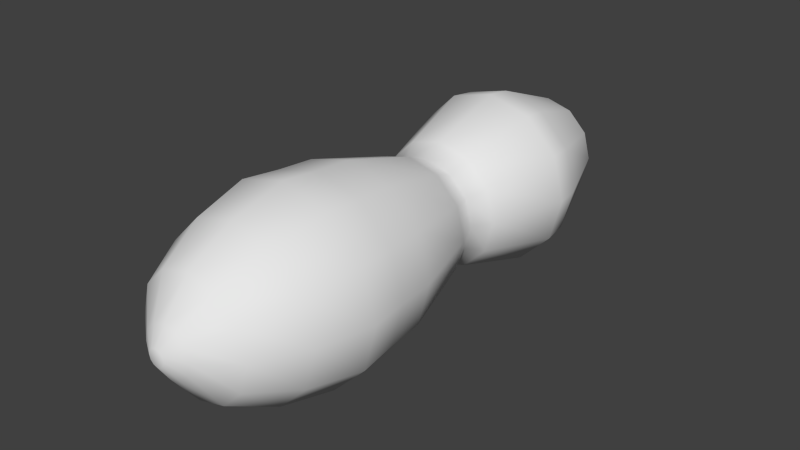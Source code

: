 # Source: Peanut.blend  (saved by Blender 2.73.0; exported with 4.5.12 LTS)
import bpy
from mathutils import Matrix  # noqa: F401  (used for matrix-valued properties, if any)

bpy.ops.wm.read_factory_settings(use_empty=True)
scene = bpy.context.scene
scene.name = 'Scene'

# ---- collections
col_collection_1 = bpy.data.collections.new('Collection 1'); scene.collection.children.link(col_collection_1)

# ---- world
world_world = bpy.data.worlds.new('World'); scene.world = world_world
world_world.color = (0.05088, 0.05088, 0.05088)
world_world.use_sun_shadow = False
world_world.sun_shadow_jitter_overblur = 0.0
world_world.cycles.sampling_method = 'MANUAL'
world_world.cycles.sample_map_resolution = 256

# ---- meshes
me_circle_001 = bpy.data.meshes.new('Circle.001')
me_circle_001.from_pydata([(0.0, -1.255e-09, 0.02871), (-0.01436, -1.087e-09, 0.02487), (-0.02487, -6.275e-10, 0.01436), (-0.02871, 5.486e-17, -1.255e-09), (-0.02487, 6.275e-10, -0.01436), (-0.01436, 1.087e-09, -0.02487), (-4.335e-09, 1.255e-09, -0.02871), (0.01436, 1.087e-09, -0.02487), (0.02487, 6.275e-10, -0.01436), (0.02871, 5.835e-16, -1.335e-08), (0.02487, -6.275e-10, 0.01436), (0.01436, -1.087e-09, 0.02487), (-5.225e-10, -0.04262, 0.0453), (-0.02265, -0.04262, 0.03923), (-0.03923, -0.04262, 0.02265), (-0.0453, -0.04262, -1.457e-09), (-0.03923, -0.04262, -0.02265), (-0.02265, -0.04262, -0.03923), (-7.362e-09, -0.04262, -0.0453), (0.02265, -0.04262, -0.03923), (0.03923, -0.04262, -0.02265), (0.0453, -0.04262, -2.054e-08), (0.03923, -0.04262, 0.02265), (0.02265, -0.04262, 0.03923), (-5.865e-10, -0.05654, 0.0472), (-0.0236, -0.05654, 0.04088), (-0.04088, -0.05654, 0.0236), (-0.0472, -0.05654, -1.916e-09), (-0.04088, -0.05654, -0.0236), (-0.0236, -0.05654, -0.04088), (-7.714e-09, -0.05654, -0.0472), (0.0236, -0.05654, -0.04088), (0.04088, -0.05654, -0.0236), (0.0472, -0.05654, -2.18e-08), (0.04088, -0.05654, 0.0236), (0.0236, -0.05654, 0.04088), (-1.937e-10, -0.09915, 0.03435), (-0.01717, -0.09915, 0.02974), (-0.02974, -0.09915, 0.01717), (-0.03435, -0.09915, -5.018e-09), (-0.02974, -0.09915, -0.01717), (-0.01717, -0.09915, -0.02974), (-5.38e-09, -0.09915, -0.03435), (0.01717, -0.09915, -0.02974), (0.02974, -0.09915, -0.01717), (0.03435, -0.09915, -1.948e-08), (0.02974, -0.09915, 0.01717), (0.01717, -0.09915, 0.02974), (7.294e-11, -0.1083, 0.02748), (-0.01374, -0.1083, 0.0238), (-0.0238, -0.1083, 0.01374), (-0.02748, -0.1083, -6.02e-09), (-0.0238, -0.1083, -0.01374), (-0.01374, -0.1083, -0.0238), (-4.077e-09, -0.1083, -0.02748), (0.01374, -0.1083, -0.0238), (0.0238, -0.1083, -0.01374), (0.02748, -0.1083, -1.76e-08), (0.0238, -0.1083, 0.01374), (0.01374, -0.1083, 0.0238), (-8.947e-11, -0.1235, 0.03446), (-0.01723, -0.1235, 0.02984), (-0.02984, -0.1235, 0.01723), (-0.03446, -0.1235, -6.107e-09), (-0.02984, -0.1235, -0.01723), (-0.01723, -0.1235, -0.02984), (-5.292e-09, -0.1235, -0.03446), (0.01723, -0.1235, -0.02984), (0.02984, -0.1235, -0.01723), (0.03446, -0.1235, -2.062e-08), (0.02984, -0.1235, 0.01723), (0.01723, -0.1235, 0.02984), (-8.142e-10, -0.1662, 0.04731), (-0.02365, -0.1662, 0.04097), (-0.04097, -0.1662, 0.02365), (-0.04731, -0.1662, -6.858e-09), (-0.04097, -0.1662, -0.02365), (-0.02365, -0.1662, -0.04097), (-7.957e-09, -0.1662, -0.04731), (0.02365, -0.1662, -0.04097), (0.04097, -0.1662, -0.02365), (0.04731, -0.1662, -2.678e-08), (0.04097, -0.1662, 0.02365), (0.02365, -0.1662, 0.04097), (-8.891e-10, -0.1865, 0.049), (-0.0245, -0.1865, 0.04243), (-0.04243, -0.1865, 0.0245), (-0.049, -0.1865, -7.575e-09), (-0.04243, -0.1865, -0.0245), (-0.0245, -0.1865, -0.04243), (-8.287e-09, -0.1865, -0.049), (0.0245, -0.1865, -0.04243), (0.04243, -0.1865, -0.0245), (0.049, -0.1865, -2.821e-08), (0.04243, -0.1865, 0.0245), (0.0245, -0.1865, 0.04243), (-8.832e-10, -0.2074, 0.05162), (-0.02581, -0.2074, 0.0447), (-0.0447, -0.2074, 0.02581), (-0.05162, -0.2074, -8.244e-09), (-0.0447, -0.2074, -0.02581), (-0.02581, -0.2074, -0.0447), (-8.677e-09, -0.2074, -0.05162), (0.02581, -0.2074, -0.0447), (0.0447, -0.2074, -0.02581), (0.05162, -0.2074, -2.999e-08), (0.0447, -0.2074, 0.02581), (0.02581, -0.2074, 0.0447), (-6.032e-10, -0.2372, 0.04448), (-0.02224, -0.2372, 0.03852), (-0.03852, -0.2372, 0.02224), (-0.04448, -0.2372, -1.002e-08), (-0.03852, -0.2372, -0.02224), (-0.02224, -0.2372, -0.03852), (-7.319e-09, -0.2372, -0.04448), (0.02224, -0.2372, -0.03852), (0.03852, -0.2372, -0.02224), (0.04448, -0.2372, -2.875e-08), (0.03852, -0.2372, 0.02224), (0.02224, -0.2372, 0.03852), (-2.957e-10, -0.2626, 0.03121), (-0.01561, -0.2626, 0.02703), (-0.02703, -0.2626, 0.01561), (-0.03121, -0.2626, -1.208e-08), (-0.02703, -0.2626, -0.01561), (-0.01561, -0.2626, -0.02703), (-5.008e-09, -0.2626, -0.03121), (0.01561, -0.2626, -0.02703), (0.02703, -0.2626, -0.01561), (0.03121, -0.2626, -2.523e-08), (0.02703, -0.2626, 0.01561), (0.01561, -0.2626, 0.02703), (2.015e-10, -0.2763, 0.01329), (-0.006647, -0.2763, 0.01151), (-0.01151, -0.2763, 0.006647), (-0.01329, -0.2763, -1.414e-08), (-0.01151, -0.2763, -0.006647), (-0.006647, -0.2763, -0.01151), (-1.806e-09, -0.2763, -0.01329), (0.006647, -0.2763, -0.01151), (0.01151, -0.2763, -0.006647), (0.01329, -0.2763, -1.974e-08), (0.01151, -0.2763, 0.006647), (0.006647, -0.2763, 0.01151), (6.345e-10, -0.2819, 0.004495), (-0.002248, -0.2819, 0.003893), (-0.003893, -0.2819, 0.002248), (-0.004495, -0.2819, -1.5e-08), (-0.003893, -0.2819, -0.002248), (-0.002248, -0.2819, -0.003893), (-4.423e-11, -0.2819, -0.004495), (0.002248, -0.2819, -0.003893), (0.003893, -0.2819, -0.002248), (0.004495, -0.2819, -1.689e-08), (0.003893, -0.2819, 0.002248), (0.002248, -0.2819, 0.003893), (9.772e-11, 0.01265, 0.01888), (-0.009438, 0.01265, 0.01635), (-0.01635, 0.01265, 0.009438), (-0.01888, 0.01265, -1.64e-09), (-0.01635, 0.01265, -0.009438), (-0.009438, 0.01265, -0.01635), (-2.752e-09, 0.01265, -0.01888), (0.009438, 0.01265, -0.01635), (0.01635, 0.01265, -0.009438), (0.01888, 0.01265, -9.591e-09), (0.01635, 0.01265, 0.009438), (0.009438, 0.01265, 0.01635), (5.305e-10, 0.02193, 0.008099), (-0.004049, 0.02193, 0.007014), (-0.007014, 0.02193, 0.004049), (-0.008099, 0.02193, -2.507e-09), (-0.007014, 0.02193, -0.004049), (-0.004049, 0.02193, -0.007014), (-6.924e-10, 0.02193, -0.008099), (0.004049, 0.02193, -0.007014), (0.007014, 0.02193, -0.004049), (0.008099, 0.02193, -5.918e-09), (0.007014, 0.02193, 0.004049), (0.004049, 0.02193, 0.007014)], [], [(11, 0, 12, 23), (10, 11, 23, 22), (9, 10, 22, 21), (8, 9, 21, 20), (7, 8, 20, 19), (6, 7, 19, 18), (5, 6, 18, 17), (4, 5, 17, 16), (3, 4, 16, 15), (2, 3, 15, 14), (1, 2, 14, 13), (0, 1, 13, 12), (23, 12, 24, 35), (22, 23, 35, 34), (21, 22, 34, 33), (20, 21, 33, 32), (19, 20, 32, 31), (18, 19, 31, 30), (17, 18, 30, 29), (16, 17, 29, 28), (15, 16, 28, 27), (14, 15, 27, 26), (13, 14, 26, 25), (12, 13, 25, 24), (35, 24, 36, 47), (34, 35, 47, 46), (33, 34, 46, 45), (32, 33, 45, 44), (31, 32, 44, 43), (30, 31, 43, 42), (29, 30, 42, 41), (28, 29, 41, 40), (27, 28, 40, 39), (26, 27, 39, 38), (25, 26, 38, 37), (24, 25, 37, 36), (47, 36, 48, 59), (46, 47, 59, 58), (45, 46, 58, 57), (44, 45, 57, 56), (43, 44, 56, 55), (42, 43, 55, 54), (41, 42, 54, 53), (40, 41, 53, 52), (39, 40, 52, 51), (38, 39, 51, 50), (37, 38, 50, 49), (36, 37, 49, 48), (59, 48, 60, 71), (58, 59, 71, 70), (57, 58, 70, 69), (56, 57, 69, 68), (55, 56, 68, 67), (54, 55, 67, 66), (53, 54, 66, 65), (52, 53, 65, 64), (51, 52, 64, 63), (50, 51, 63, 62), (49, 50, 62, 61), (48, 49, 61, 60), (71, 60, 72, 83), (70, 71, 83, 82), (69, 70, 82, 81), (68, 69, 81, 80), (67, 68, 80, 79), (66, 67, 79, 78), (65, 66, 78, 77), (64, 65, 77, 76), (63, 64, 76, 75), (62, 63, 75, 74), (61, 62, 74, 73), (60, 61, 73, 72), (83, 72, 84, 95), (82, 83, 95, 94), (81, 82, 94, 93), (80, 81, 93, 92), (79, 80, 92, 91), (78, 79, 91, 90), (77, 78, 90, 89), (76, 77, 89, 88), (75, 76, 88, 87), (74, 75, 87, 86), (73, 74, 86, 85), (72, 73, 85, 84), (95, 84, 96, 107), (94, 95, 107, 106), (93, 94, 106, 105), (92, 93, 105, 104), (91, 92, 104, 103), (90, 91, 103, 102), (89, 90, 102, 101), (88, 89, 101, 100), (87, 88, 100, 99), (86, 87, 99, 98), (85, 86, 98, 97), (84, 85, 97, 96), (107, 96, 108, 119), (106, 107, 119, 118), (105, 106, 118, 117), (104, 105, 117, 116), (103, 104, 116, 115), (102, 103, 115, 114), (101, 102, 114, 113), (100, 101, 113, 112), (99, 100, 112, 111), (98, 99, 111, 110), (97, 98, 110, 109), (96, 97, 109, 108), (119, 108, 120, 131), (118, 119, 131, 130), (117, 118, 130, 129), (116, 117, 129, 128), (115, 116, 128, 127), (114, 115, 127, 126), (113, 114, 126, 125), (112, 113, 125, 124), (111, 112, 124, 123), (110, 111, 123, 122), (109, 110, 122, 121), (108, 109, 121, 120), (131, 120, 132, 143), (130, 131, 143, 142), (129, 130, 142, 141), (128, 129, 141, 140), (127, 128, 140, 139), (126, 127, 139, 138), (125, 126, 138, 137), (124, 125, 137, 136), (123, 124, 136, 135), (122, 123, 135, 134), (121, 122, 134, 133), (120, 121, 133, 132), (143, 132, 144, 155), (142, 143, 155, 154), (141, 142, 154, 153), (140, 141, 153, 152), (139, 140, 152, 151), (138, 139, 151, 150), (137, 138, 150, 149), (136, 137, 149, 148), (135, 136, 148, 147), (134, 135, 147, 146), (133, 134, 146, 145), (132, 133, 145, 144), (145, 146, 147, 148, 149, 150, 151, 152, 153, 154, 155, 144), (0, 11, 167, 156), (11, 10, 166, 167), (10, 9, 165, 166), (9, 8, 164, 165), (8, 7, 163, 164), (7, 6, 162, 163), (6, 5, 161, 162), (5, 4, 160, 161), (4, 3, 159, 160), (3, 2, 158, 159), (2, 1, 157, 158), (1, 0, 156, 157), (156, 167, 179, 168), (167, 166, 178, 179), (166, 165, 177, 178), (165, 164, 176, 177), (164, 163, 175, 176), (163, 162, 174, 175), (162, 161, 173, 174), (161, 160, 172, 173), (160, 159, 171, 172), (159, 158, 170, 171), (158, 157, 169, 170), (157, 156, 168, 169), (169, 168, 179, 178, 177, 176, 175, 174, 173, 172, 171, 170)])
me_circle_001.polygons.foreach_set('use_smooth', [True] * 170)
_uv = me_circle_001.uv_layers.new(name='UVMap')
_uv.uv.foreach_set('vector', [0.5937, 0.7777, 0.5473, 0.7777, 0.5338, 0.6396, 0.6071, 0.6396, 0.634, 0.7833, 0.5937, 0.7777, 0.6071, 0.6396, 0.6706, 0.6485, 0.3655, 0.07454, 0.4058, 0.07145, 0.4424, 0.2051, 0.3789, 0.21, 0.3191, 0.07454, 0.3655, 0.07454, 0.3789, 0.21, 0.3056, 0.21, 0.2788, 0.07145, 0.3191, 0.07454, 0.3056, 0.21, 0.2422, 0.2051, 0.7754, 0.7849, 0.7352, 0.7799, 0.6985, 0.6611, 0.762, 0.669, 0.8219, 0.7849, 0.7754, 0.7849, 0.762, 0.669, 0.8353, 0.669, 0.8621, 0.7799, 0.8219, 0.7849, 0.8353, 0.669, 0.8988, 0.6611, 0.1373, 0.07454, 0.1776, 0.07145, 0.2142, 0.2051, 0.1507, 0.21, 0.09087, 0.07454, 0.1373, 0.07454, 0.1507, 0.21, 0.07745, 0.21, 0.05063, 0.07145, 0.09087, 0.07454, 0.07745, 0.21, 0.01397, 0.2051, 0.5473, 0.7777, 0.507, 0.7833, 0.4704, 0.6485, 0.5338, 0.6396, 0.6071, 0.6396, 0.5338, 0.6396, 0.5323, 0.5971, 0.6087, 0.5971, 0.6706, 0.6485, 0.6071, 0.6396, 0.6087, 0.5971, 0.6748, 0.6064, 0.3789, 0.21, 0.4424, 0.2051, 0.4466, 0.2477, 0.3805, 0.2528, 0.3056, 0.21, 0.3789, 0.21, 0.3805, 0.2528, 0.3041, 0.2528, 0.2422, 0.2051, 0.3056, 0.21, 0.3041, 0.2528, 0.238, 0.2477, 0.762, 0.669, 0.6985, 0.6611, 0.6943, 0.6206, 0.7605, 0.6289, 0.8353, 0.669, 0.762, 0.669, 0.7605, 0.6289, 0.8369, 0.6289, 0.8988, 0.6611, 0.8353, 0.669, 0.8369, 0.6289, 0.903, 0.6206, 0.1507, 0.21, 0.2142, 0.2051, 0.2184, 0.2477, 0.1523, 0.2528, 0.07745, 0.21, 0.1507, 0.21, 0.1523, 0.2528, 0.07591, 0.2528, 0.01397, 0.2051, 0.07745, 0.21, 0.07591, 0.2528, 0.009758, 0.2477, 0.5338, 0.6396, 0.4704, 0.6485, 0.4661, 0.6064, 0.5323, 0.5971, 0.6087, 0.5971, 0.5323, 0.5971, 0.5427, 0.4806, 0.5983, 0.4806, 0.6748, 0.6064, 0.6087, 0.5971, 0.5983, 0.4806, 0.6464, 0.4874, 0.3805, 0.2528, 0.4466, 0.2477, 0.4182, 0.3727, 0.3701, 0.3764, 0.3041, 0.2528, 0.3805, 0.2528, 0.3701, 0.3764, 0.3145, 0.3764, 0.238, 0.2477, 0.3041, 0.2528, 0.3145, 0.3764, 0.2664, 0.3727, 0.7605, 0.6289, 0.6943, 0.6206, 0.7228, 0.4877, 0.7709, 0.4937, 0.8369, 0.6289, 0.7605, 0.6289, 0.7709, 0.4937, 0.8265, 0.4937, 0.903, 0.6206, 0.8369, 0.6289, 0.8265, 0.4937, 0.8746, 0.4877, 0.1523, 0.2528, 0.2184, 0.2477, 0.19, 0.3727, 0.1419, 0.3764, 0.07591, 0.2528, 0.1523, 0.2528, 0.1419, 0.3764, 0.08631, 0.3764, 0.009758, 0.2477, 0.07591, 0.2528, 0.08631, 0.3764, 0.03818, 0.3727, 0.5323, 0.5971, 0.4661, 0.6064, 0.4946, 0.4874, 0.5427, 0.4806, 0.5983, 0.4806, 0.5427, 0.4806, 0.5482, 0.4587, 0.5927, 0.4587, 0.9128, 0.05423, 0.9128, 0.0, 0.9335, 0.005416, 0.9335, 0.04881, 0.3701, 0.3764, 0.4182, 0.3727, 0.403, 0.3982, 0.3645, 0.4012, 0.3145, 0.3764, 0.3701, 0.3764, 0.3645, 0.4012, 0.3201, 0.4012, 0.2664, 0.3727, 0.3145, 0.3764, 0.3201, 0.4012, 0.2815, 0.3982, 0.7709, 0.4937, 0.7228, 0.4877, 0.7379, 0.4573, 0.7764, 0.4621, 0.8265, 0.4937, 0.7709, 0.4937, 0.7764, 0.4621, 0.8209, 0.4621, 0.8746, 0.4877, 0.8265, 0.4937, 0.8209, 0.4621, 0.8594, 0.4573, 0.1419, 0.3764, 0.19, 0.3727, 0.1748, 0.3982, 0.1363, 0.4012, 0.08631, 0.3764, 0.1419, 0.3764, 0.1363, 0.4012, 0.09186, 0.4012, 0.03818, 0.3727, 0.08631, 0.3764, 0.09186, 0.4012, 0.05334, 0.3982, 0.9128, 0.1085, 0.9128, 0.05423, 0.9335, 0.05964, 0.9335, 0.103, 0.5927, 0.4587, 0.5482, 0.4587, 0.5426, 0.4087, 0.5984, 0.4087, 0.6312, 0.4641, 0.5927, 0.4587, 0.5984, 0.4087, 0.6467, 0.4155, 0.3645, 0.4012, 0.403, 0.3982, 0.4185, 0.4462, 0.3702, 0.4499, 0.3201, 0.4012, 0.3645, 0.4012, 0.3702, 0.4499, 0.3144, 0.4499, 0.2815, 0.3982, 0.3201, 0.4012, 0.3144, 0.4499, 0.2661, 0.4462, 0.7764, 0.4621, 0.7379, 0.4573, 0.7225, 0.4155, 0.7708, 0.4215, 0.8209, 0.4621, 0.7764, 0.4621, 0.7708, 0.4215, 0.8266, 0.4215, 0.8594, 0.4573, 0.8209, 0.4621, 0.8266, 0.4215, 0.8748, 0.4155, 0.1363, 0.4012, 0.1748, 0.3982, 0.1903, 0.4462, 0.142, 0.4499, 0.09186, 0.4012, 0.1363, 0.4012, 0.142, 0.4499, 0.08622, 0.4499, 0.05334, 0.3982, 0.09186, 0.4012, 0.08622, 0.4499, 0.03793, 0.4462, 0.5482, 0.4587, 0.5097, 0.4641, 0.4943, 0.4155, 0.5426, 0.4087, 0.5984, 0.4087, 0.5426, 0.4087, 0.5322, 0.273, 0.6088, 0.273, 0.6467, 0.4155, 0.5984, 0.4087, 0.6088, 0.273, 0.6751, 0.2823, 0.3702, 0.4499, 0.4185, 0.4462, 0.4469, 0.5792, 0.3806, 0.5843, 0.3144, 0.4499, 0.3702, 0.4499, 0.3806, 0.5843, 0.304, 0.5843, 0.2661, 0.4462, 0.3144, 0.4499, 0.304, 0.5843, 0.2377, 0.5792, 0.7708, 0.4215, 0.7225, 0.4155, 0.6941, 0.2944, 0.7604, 0.3027, 0.8266, 0.4215, 0.7708, 0.4215, 0.7604, 0.3027, 0.837, 0.3027, 0.8748, 0.4155, 0.8266, 0.4215, 0.837, 0.3027, 0.9032, 0.2944, 0.142, 0.4499, 0.1903, 0.4462, 0.2187, 0.5792, 0.1524, 0.5843, 0.08622, 0.4499, 0.142, 0.4499, 0.1524, 0.5843, 0.07582, 0.5843, 0.03793, 0.4462, 0.08622, 0.4499, 0.07582, 0.5843, 0.009526, 0.5792, 0.5426, 0.4087, 0.4943, 0.4155, 0.4659, 0.2823, 0.5322, 0.273, 0.6088, 0.273, 0.5322, 0.273, 0.5308, 0.212, 0.6101, 0.212, 0.6751, 0.2823, 0.6088, 0.273, 0.6101, 0.212, 0.6788, 0.2216, 0.3806, 0.5843, 0.4469, 0.5792, 0.4506, 0.6409, 0.3819, 0.6461, 0.304, 0.5843, 0.3806, 0.5843, 0.3819, 0.6461, 0.3026, 0.6461, 0.2377, 0.5792, 0.304, 0.5843, 0.3026, 0.6461, 0.234, 0.6409, 0.7604, 0.3027, 0.6941, 0.2944, 0.6904, 0.2351, 0.759, 0.2437, 0.837, 0.3027, 0.7604, 0.3027, 0.759, 0.2437, 0.8383, 0.2437, 0.9032, 0.2944, 0.837, 0.3027, 0.8383, 0.2437, 0.907, 0.2351, 0.1524, 0.5843, 0.2187, 0.5792, 0.2224, 0.6409, 0.1537, 0.6461, 0.07582, 0.5843, 0.1524, 0.5843, 0.1537, 0.6461, 0.07445, 0.6461, 0.009526, 0.5792, 0.07582, 0.5843, 0.07445, 0.6461, 0.005793, 0.6409, 0.5322, 0.273, 0.4659, 0.2823, 0.4622, 0.2216, 0.5308, 0.212, 0.6101, 0.212, 0.5308, 0.212, 0.5287, 0.1483, 0.6122, 0.1483, 0.6788, 0.2216, 0.6101, 0.212, 0.6122, 0.1483, 0.6846, 0.1585, 0.3819, 0.6461, 0.4506, 0.6409, 0.4564, 0.7048, 0.3841, 0.7103, 0.3026, 0.6461, 0.3819, 0.6461, 0.3841, 0.7103, 0.3005, 0.7103, 0.234, 0.6409, 0.3026, 0.6461, 0.3005, 0.7103, 0.2282, 0.7048, 0.759, 0.2437, 0.6904, 0.2351, 0.6846, 0.1742, 0.7569, 0.1832, 0.8383, 0.2437, 0.759, 0.2437, 0.7569, 0.1832, 0.8404, 0.1832, 0.907, 0.2351, 0.8383, 0.2437, 0.8404, 0.1832, 0.9128, 0.1742, 0.1537, 0.6461, 0.2224, 0.6409, 0.2282, 0.7048, 0.1559, 0.7103, 0.07445, 0.6461, 0.1537, 0.6461, 0.1559, 0.7103, 0.07233, 0.7103, 0.005793, 0.6409, 0.07445, 0.6461, 0.07233, 0.7103, 0.0, 0.7048, 0.5308, 0.212, 0.4622, 0.2216, 0.4564, 0.1585, 0.5287, 0.1483, 0.6122, 0.1483, 0.5287, 0.1483, 0.5345, 0.0653, 0.6065, 0.0653, 0.6846, 0.1585, 0.6122, 0.1483, 0.6065, 0.0653, 0.6688, 0.07405, 0.3841, 0.7103, 0.4564, 0.7048, 0.4406, 0.7929, 0.3783, 0.7977, 0.3005, 0.7103, 0.3841, 0.7103, 0.3783, 0.7977, 0.3063, 0.7977, 0.2282, 0.7048, 0.3005, 0.7103, 0.3063, 0.7977, 0.244, 0.7929, 0.7569, 0.1832, 0.6846, 0.1742, 0.7004, 0.0819, 0.7627, 0.0897, 0.8404, 0.1832, 0.7569, 0.1832, 0.7627, 0.0897, 0.8347, 0.0897, 0.9128, 0.1742, 0.8404, 0.1832, 0.8347, 0.0897, 0.897, 0.0819, 0.1559, 0.7103, 0.2282, 0.7048, 0.2124, 0.7929, 0.1501, 0.7977, 0.07233, 0.7103, 0.1559, 0.7103, 0.1501, 0.7977, 0.07811, 0.7977, 0.0, 0.7048, 0.07233, 0.7103, 0.07811, 0.7977, 0.01578, 0.793, 0.5287, 0.1483, 0.4564, 0.1585, 0.4722, 0.07405, 0.5345, 0.0653, 0.6065, 0.0653, 0.5345, 0.0653, 0.5452, 0.0, 0.5957, 8.352e-08, 0.6688, 0.07405, 0.6065, 0.0653, 0.5957, 8.352e-08, 0.6395, 0.006138, 0.3783, 0.7977, 0.4406, 0.7929, 0.4113, 0.8658, 0.3675, 0.8692, 0.3063, 0.7977, 0.3783, 0.7977, 0.3675, 0.8692, 0.317, 0.8692, 0.244, 0.7929, 0.3063, 0.7977, 0.317, 0.8692, 0.2733, 0.8658, 0.7627, 0.0897, 0.7004, 0.0819, 0.7297, 0.0, 0.7734, 0.005475, 0.8347, 0.0897, 0.7627, 0.0897, 0.7734, 0.005475, 0.8239, 0.005475, 0.897, 0.0819, 0.8347, 0.0897, 0.8239, 0.005475, 0.8677, 0.0, 0.1501, 0.7977, 0.2124, 0.7929, 0.1831, 0.8658, 0.1393, 0.8692, 0.07811, 0.7977, 0.1501, 0.7977, 0.1393, 0.8692, 0.08884, 0.8692, 0.01578, 0.793, 0.07811, 0.7977, 0.08884, 0.8692, 0.04511, 0.8658, 0.5345, 0.0653, 0.4722, 0.07405, 0.5015, 0.006138, 0.5452, 0.0, 0.7098, 0.9754, 0.6846, 0.9327, 0.7387, 0.9185, 0.7494, 0.9367, 0.7536, 1.0, 0.7098, 0.9754, 0.7494, 0.9367, 0.7681, 0.9472, 0.8041, 1.0, 0.7536, 1.0, 0.7681, 0.9472, 0.7896, 0.9472, 0.8478, 0.9754, 0.8041, 1.0, 0.7896, 0.9472, 0.8082, 0.9367, 0.8731, 0.9327, 0.8478, 0.9754, 0.8082, 0.9367, 0.819, 0.9185, 0.8731, 0.8834, 0.8731, 0.9327, 0.819, 0.9185, 0.819, 0.8975, 0.8478, 0.8407, 0.8731, 0.8834, 0.819, 0.8975, 0.8082, 0.8794, 0.8041, 0.8161, 0.8478, 0.8407, 0.8082, 0.8794, 0.7896, 0.8689, 0.7536, 0.8161, 0.8041, 0.8161, 0.7896, 0.8689, 0.7681, 0.8689, 0.7098, 0.8407, 0.7536, 0.8161, 0.7681, 0.8689, 0.7494, 0.8794, 0.6846, 0.8834, 0.7098, 0.8407, 0.7494, 0.8794, 0.7387, 0.8975, 0.6846, 0.9327, 0.6846, 0.8834, 0.7387, 0.8975, 0.7387, 0.9185, 0.7494, 0.9367, 0.7387, 0.9185, 0.7653, 0.9116, 0.7689, 0.9177, 0.7681, 0.9472, 0.7494, 0.9367, 0.7689, 0.9177, 0.7752, 0.9213, 0.7896, 0.9472, 0.7681, 0.9472, 0.7752, 0.9213, 0.7825, 0.9213, 0.8082, 0.9367, 0.7896, 0.9472, 0.7825, 0.9213, 0.7888, 0.9177, 0.819, 0.9185, 0.8082, 0.9367, 0.7888, 0.9177, 0.7924, 0.9116, 0.819, 0.8975, 0.819, 0.9185, 0.7924, 0.9116, 0.7924, 0.9045, 0.8082, 0.8794, 0.819, 0.8975, 0.7924, 0.9045, 0.7888, 0.8983, 0.7896, 0.8689, 0.8082, 0.8794, 0.7888, 0.8983, 0.7825, 0.8948, 0.7681, 0.8689, 0.7896, 0.8689, 0.7825, 0.8948, 0.7752, 0.8948, 0.7494, 0.8794, 0.7681, 0.8689, 0.7752, 0.8948, 0.7689, 0.8983, 0.7387, 0.8975, 0.7494, 0.8794, 0.7689, 0.8983, 0.7653, 0.9045, 0.7387, 0.9185, 0.7387, 0.8975, 0.7653, 0.9045, 0.7653, 0.9116, 0.7653, 0.9045, 0.7689, 0.8983, 0.7752, 0.8948, 0.7825, 0.8948, 0.7888, 0.8983, 0.7924, 0.9045, 0.7924, 0.9116, 0.7888, 0.9177, 0.7825, 0.9213, 0.7752, 0.9213, 0.7689, 0.9177, 0.7653, 0.9116, 0.5473, 0.7777, 0.5937, 0.7777, 0.5858, 0.8223, 0.5552, 0.8223, 0.5937, 0.7777, 0.634, 0.7833, 0.6122, 0.826, 0.5858, 0.8223, 0.4058, 0.07145, 0.3655, 0.07454, 0.3576, 0.03236, 0.384, 0.03033, 0.3655, 0.07454, 0.3191, 0.07454, 0.327, 0.03236, 0.3576, 0.03236, 0.3191, 0.07454, 0.2788, 0.07145, 0.3006, 0.03033, 0.327, 0.03236, 1.0, 0.9336, 0.9598, 0.9563, 0.9518, 0.9273, 0.9783, 0.9124, 0.7754, 0.7849, 0.8219, 0.7849, 0.8139, 0.8161, 0.7834, 0.8161, 0.9133, 0.9563, 0.8731, 0.9336, 0.8948, 0.9124, 0.9213, 0.9273, 0.1776, 0.07145, 0.1373, 0.07454, 0.1294, 0.03236, 0.1558, 0.03033, 0.1373, 0.07454, 0.09087, 0.07454, 0.09882, 0.03236, 0.1294, 0.03236, 0.09087, 0.07454, 0.05063, 0.07145, 0.07237, 0.03033, 0.09882, 0.03236, 0.507, 0.7833, 0.5473, 0.7777, 0.5552, 0.8223, 0.5288, 0.826, 0.5552, 0.8223, 0.5858, 0.8223, 0.577, 0.8576, 0.5639, 0.8576, 0.9518, 0.8161, 0.9783, 0.831, 0.9544, 0.8542, 0.9431, 0.8478, 0.9783, 0.831, 0.9935, 0.8568, 0.961, 0.8653, 0.9544, 0.8542, 0.3576, 0.03236, 0.327, 0.03236, 0.3357, 0.0, 0.3488, 5.22e-09, 0.9935, 0.8866, 0.9783, 0.9124, 0.9544, 0.8892, 0.961, 0.8781, 0.9783, 0.9124, 0.9518, 0.9273, 0.9431, 0.8956, 0.9544, 0.8892, 0.9518, 0.9273, 0.9213, 0.9273, 0.93, 0.8956, 0.9431, 0.8956, 0.9213, 0.9273, 0.8948, 0.9124, 0.9186, 0.8892, 0.93, 0.8956, 0.8948, 0.9124, 0.8795, 0.8866, 0.9121, 0.8781, 0.9186, 0.8892, 0.1294, 0.03236, 0.09882, 0.03236, 0.1075, 2.088e-08, 0.1206, 0.0, 0.8795, 0.8568, 0.8948, 0.831, 0.9186, 0.8542, 0.9121, 0.8653, 0.8948, 0.831, 0.9213, 0.8161, 0.93, 0.8478, 0.9186, 0.8542, 0.9186, 0.8542, 0.93, 0.8478, 0.9431, 0.8478, 0.9544, 0.8542, 0.961, 0.8653, 0.961, 0.8781, 0.9544, 0.8892, 0.9431, 0.8956, 0.93, 0.8956, 0.9186, 0.8892, 0.9121, 0.8781, 0.9121, 0.8653])
me_circle_001.use_remesh_preserve_volume = False
me_circle_001.use_remesh_preserve_attributes = False
me_circle_001.use_mirror_vertex_groups = False
me_circle_001.update()

# ---- objects
ob_peanut = bpy.data.objects.new('peanut', me_circle_001)

# ---- transforms, parenting, visibility, modifiers, constraints
ob_peanut.location = (0.0, 0.0, 0.05434)
ob_peanut.lineart.crease_threshold = 0.0

# ---- collection membership
col_collection_1.objects.link(ob_peanut)

# ---- scene / render settings (as saved in the file)
scene.frame_start = 1; scene.frame_end = 250; scene.frame_set(1)
scene.render.engine = 'BLENDER_EEVEE_NEXT'
scene.render.resolution_percentage = 50
scene.render.dither_intensity = 0.0
scene.cycles.use_denoising = False
scene.cycles.samples = 10
scene.cycles.sampling_pattern = 'TABULATED_SOBOL'
scene.cycles.light_sampling_threshold = 0.0
scene.cycles.use_adaptive_sampling = False
scene.cycles.use_light_tree = False
scene.cycles.blur_glossy = 0.0
scene.cycles.pixel_filter_type = 'GAUSSIAN'
scene.cycles.sample_clamp_indirect = 0.0
scene.view_settings.view_transform = 'Standard'
bpy.context.view_layer.update()

# ---- added for rendering (the .blend has no active camera and no usable light): camera, sun
cam_auto = bpy.data.cameras.new('AutoCamera')
cam_auto.lens = 50.0
cam_auto.sensor_width = 36.0
cam_auto.clip_end = 1000.0
ob_auto_camera = bpy.data.objects.new('AutoCamera', cam_auto)
scene.collection.objects.link(ob_auto_camera)
ob_auto_camera.location = (0.311868, -0.504218, 0.303835)
ob_auto_camera.rotation_euler = (1.09748, -7.21219e-08, 0.694738)
scene.camera = ob_auto_camera
light_auto_sun = bpy.data.lights.new('AutoSun', 'SUN')
light_auto_sun.energy = 3.0
light_auto_sun.angle = 0.0523599
ob_auto_sun = bpy.data.objects.new('AutoSun', light_auto_sun)
scene.collection.objects.link(ob_auto_sun)
ob_auto_sun.rotation_euler = (0.872665, 0.174533, 0.523599)
bpy.context.view_layer.update()
